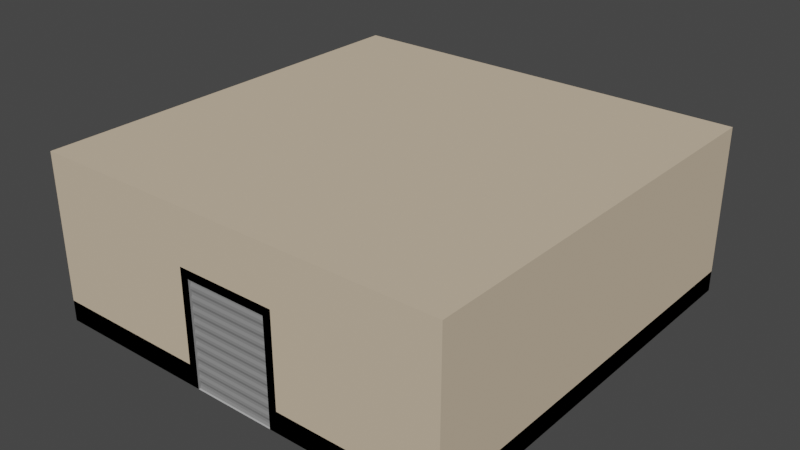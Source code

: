 # Source: HQ.blend  (saved by Blender 2.92.15; exported with 4.5.12 LTS)
import bpy
from mathutils import Matrix  # noqa: F401  (used for matrix-valued properties, if any)

bpy.ops.wm.read_factory_settings(use_empty=True)
scene = bpy.context.scene
scene.name = 'Scene'

# ---- materials (node trees are filled in below, after node groups)
mat_concrete = bpy.data.materials.new('Concrete')
mat_concrete.alpha_threshold = 0.0
mat_concrete.use_transparent_shadow = False
mat_concrete.diffuse_color = (0.5071, 0.5071, 0.5071, 1.0)
mat_concrete.line_color = (0.0, 0.0, 0.0, 1.0)
mat_metal = bpy.data.materials.new('Metal')
mat_metal.use_transparent_shadow = False
mat_metal.diffuse_color = (0.2462, 0.2462, 0.2462, 1.0)
mat_walls = bpy.data.materials.new('Walls')
mat_walls.use_transparent_shadow = False
mat_walls.diffuse_color = (0.6267, 0.5086, 0.3696, 1.0)

# ---- material node trees

# ---- world
world_world = bpy.data.worlds.new('World'); scene.world = world_world
world_world.use_nodes = True; world_world.node_tree.nodes.clear()
_N = world_world.node_tree.nodes; _L = world_world.node_tree.links
n0 = _N.new('ShaderNodeOutputWorld'); n0.name = 'World Output'; n0.location = (300, 300)
n1 = _N.new('ShaderNodeBackground'); n1.name = 'Background'; n1.location = (10, 300)
n1.inputs[0].default_value = (0.05088, 0.05088, 0.05088, 1.0)
_L.new(n1.outputs[0], n0.inputs[0])
n0.is_active_output = True
world_world.color = (0.05088, 0.05088, 0.05088)
world_world.use_sun_shadow = False
world_world.sun_shadow_jitter_overblur = 0.0

# ---- meshes
me_cube_001 = bpy.data.meshes.new('Cube.001')
me_cube_001.from_pydata([(-1.2, -1.0, 0.0), (-1.2, 5.0, 0.0), (1.2, -1.0, 0.0), (1.2, 5.0, 0.0), (5.0, -1.0, 0.0), (5.0, 5.0, 0.0), (-5.0, -1.0, 0.0), (-5.0, 5.0, 0.0), (-1.2, -5.0, 0.0), (1.2, -5.0, 0.0), (5.0, -5.0, 0.0), (-5.0, -5.0, 0.0), (-1.2, -1.0, 0.5), (-1.2, 5.0, 0.5), (1.2, 5.0, 0.5), (1.2, -1.0, 0.5), (5.0, 5.0, 0.5), (5.0, -1.0, 0.5), (-5.0, -1.0, 0.5), (-5.0, 5.0, 0.5), (1.2, -5.0, 0.5), (5.0, -5.0, 0.5), (-5.0, -5.0, 0.5), (-1.2, -5.0, 0.5), (-5.0, 5.0, 0.0), (-5.0, 5.0, 2.5), (1.0, -5.0, 0.0), (1.0, -5.0, 2.5), (5.0, 5.0, 0.0), (5.0, 5.0, 2.5), (5.0, -5.0, 2.5), (5.0, -5.0, 0.0), (-5.0, -5.0, 0.0), (-5.0, -5.0, 2.5), (-1.0, -5.0, 0.0), (-1.0, -5.0, 2.5), (-5.0, 5.0, 4.0), (1.0, -5.0, 4.0), (5.0, 5.0, 4.0), (5.0, -5.0, 4.0), (-5.0, -5.0, 4.0), (-1.0, -5.0, 4.0), (1.0, 5.0, 0.0), (1.0, 5.0, 2.5), (1.0, 5.0, 4.0), (-1.0, 5.0, 2.5), (-1.0, 5.0, 4.0), (-1.0, 5.0, 0.0), (1.0, -5.0, 1.192e-07), (1.0, -5.0, 2.5), (1.0, -4.9, 1.192e-07), (1.0, -4.9, 2.5), (1.2, -5.0, 1.192e-07), (1.2, -5.0, 2.5), (1.2, -4.9, 1.192e-07), (1.2, -4.9, 2.5), (1.0, -5.0, 2.7), (1.0, -4.9, 2.7), (1.2, -5.0, 2.7), (1.2, -4.9, 2.7), (-1.0, -5.0, 2.5), (-1.0, -4.9, 2.5), (-1.0, -5.0, 2.7), (-1.0, -4.9, 2.7), (-1.2, -5.0, 2.5), (-1.2, -4.9, 2.5), (-1.2, -5.0, 2.7), (-1.2, -4.9, 2.7), (-1.0, -5.0, 0.0), (-1.0, -4.9, 0.0), (-1.2, -5.0, 0.0), (-1.2, -4.9, 0.0), (-1.1, -4.96, 0.0), (-1.1, -4.96, 2.6), (1.1, -4.96, 0.0), (1.1, -4.96, 2.6), (-1.1, -4.96, 2.535), (-1.1, -4.94, 2.47), (-1.1, -4.94, 2.405), (-1.1, -4.96, 2.34), (-1.1, -4.96, 2.275), (-1.1, -4.94, 2.21), (-1.1, -4.94, 2.145), (-1.1, -4.96, 2.08), (-1.1, -4.96, 2.015), (-1.1, -4.94, 1.95), (-1.1, -4.94, 1.885), (-1.1, -4.96, 1.82), (-1.1, -4.96, 1.755), (-1.1, -4.94, 1.69), (-1.1, -4.94, 1.625), (-1.1, -4.96, 1.56), (-1.1, -4.96, 1.495), (-1.1, -4.94, 1.43), (-1.1, -4.94, 1.365), (-1.1, -4.96, 1.3), (-1.1, -4.96, 1.235), (-1.1, -4.94, 1.17), (-1.1, -4.94, 1.105), (-1.1, -4.96, 1.04), (-1.1, -4.96, 0.975), (-1.1, -4.94, 0.91), (-1.1, -4.94, 0.845), (-1.1, -4.96, 0.78), (-1.1, -4.96, 0.715), (-1.1, -4.94, 0.65), (-1.1, -4.94, 0.585), (-1.1, -4.96, 0.52), (-1.1, -4.96, 0.455), (-1.1, -4.94, 0.39), (-1.1, -4.94, 0.325), (-1.1, -4.96, 0.26), (-1.1, -4.96, 0.195), (-1.1, -4.94, 0.13), (-1.1, -4.94, 0.065), (1.1, -4.96, 2.535), (1.1, -4.94, 2.47), (1.1, -4.94, 2.405), (1.1, -4.96, 2.34), (1.1, -4.96, 2.275), (1.1, -4.94, 2.21), (1.1, -4.94, 2.145), (1.1, -4.96, 2.08), (1.1, -4.96, 2.015), (1.1, -4.94, 1.95), (1.1, -4.94, 1.885), (1.1, -4.96, 1.82), (1.1, -4.96, 1.755), (1.1, -4.94, 1.69), (1.1, -4.94, 1.625), (1.1, -4.96, 1.56), (1.1, -4.96, 1.495), (1.1, -4.94, 1.43), (1.1, -4.94, 1.365), (1.1, -4.96, 1.3), (1.1, -4.96, 1.235), (1.1, -4.94, 1.17), (1.1, -4.94, 1.105), (1.1, -4.96, 1.04), (1.1, -4.96, 0.975), (1.1, -4.94, 0.91), (1.1, -4.94, 0.845), (1.1, -4.96, 0.78), (1.1, -4.96, 0.715), (1.1, -4.94, 0.65), (1.1, -4.94, 0.585), (1.1, -4.96, 0.52), (1.1, -4.96, 0.455), (1.1, -4.94, 0.39), (1.1, -4.94, 0.325), (1.1, -4.96, 0.26), (1.1, -4.96, 0.195), (1.1, -4.94, 0.13), (1.1, -4.94, 0.065)], [], [(4, 5, 16, 17), (8, 0, 12, 23), (7, 6, 18, 19), (0, 2, 15, 12), (6, 11, 22, 18), (2, 0, 8, 9), (14, 13, 12, 15), (14, 15, 17, 16), (12, 13, 19, 18), (12, 18, 22, 23), (17, 15, 20, 21), (9, 10, 21, 20), (3, 1, 13, 14), (1, 7, 19, 13), (2, 9, 20, 15), (11, 8, 23, 22), (10, 4, 17, 21), (5, 3, 14, 16), (32, 33, 35, 34), (24, 25, 33, 32), (29, 28, 31, 30), (47, 45, 25, 24), (29, 30, 39, 38), (30, 31, 26, 27), (30, 27, 37, 39), (43, 29, 38, 44), (35, 33, 40, 41), (33, 25, 36, 40), (27, 35, 41, 37), (45, 43, 44, 46), (28, 29, 43, 42), (25, 45, 46, 36), (42, 43, 45, 47), (46, 41, 40, 36), (41, 46, 44, 37), (37, 44, 38, 39), (48, 49, 51, 50), (50, 51, 55, 54), (54, 55, 53, 52), (52, 53, 49, 48), (50, 54, 52, 48), (53, 55, 59, 58), (59, 57, 56, 58), (57, 51, 61, 63), (49, 53, 58, 56), (55, 51, 57, 59), (60, 62, 66, 64), (51, 49, 60, 61), (49, 56, 62, 60), (56, 57, 63, 62), (65, 64, 66, 67), (64, 65, 71, 70), (63, 61, 65, 67), (62, 63, 67, 66), (69, 68, 70, 71), (60, 64, 70, 68), (61, 60, 68, 69), (65, 61, 69, 71), (76, 73, 75, 115), (72, 114, 153, 74), (114, 113, 152, 153), (113, 112, 151, 152), (112, 111, 150, 151), (111, 110, 149, 150), (110, 109, 148, 149), (109, 108, 147, 148), (108, 107, 146, 147), (107, 106, 145, 146), (106, 105, 144, 145), (105, 104, 143, 144), (104, 103, 142, 143), (103, 102, 141, 142), (102, 101, 140, 141), (101, 100, 139, 140), (100, 99, 138, 139), (99, 98, 137, 138), (98, 97, 136, 137), (97, 96, 135, 136), (96, 95, 134, 135), (95, 94, 133, 134), (94, 93, 132, 133), (93, 92, 131, 132), (92, 91, 130, 131), (91, 90, 129, 130), (90, 89, 128, 129), (89, 88, 127, 128), (88, 87, 126, 127), (87, 86, 125, 126), (86, 85, 124, 125), (85, 84, 123, 124), (84, 83, 122, 123), (83, 82, 121, 122), (82, 81, 120, 121), (81, 80, 119, 120), (80, 79, 118, 119), (79, 78, 117, 118), (78, 77, 116, 117), (77, 76, 115, 116)])
me_cube_001.polygons.foreach_set('material_index', [0, 0, 0, 0, 0, 0, 0, 0, 0, 0, 0, 0, 0, 0, 0, 0, 0, 0, 2, 2, 2, 2, 2, 2, 2, 2, 2, 2, 2, 2, 2, 2, 2, 2, 2, 2, 1, 1, 1, 1, 1, 1, 1, 1, 1, 1, 1, 1, 1, 1, 1, 1, 1, 1, 1, 1, 1, 1, 1, 1, 1, 1, 1, 1, 1, 1, 1, 1, 1, 1, 1, 1, 1, 1, 1, 1, 1, 1, 1, 1, 1, 1, 1, 1, 1, 1, 1, 1, 1, 1, 1, 1, 1, 1, 1, 1, 1, 1])
_uv = me_cube_001.uv_layers.new(name='UVMap')
_uv.uv.foreach_set('vector', [0.0, 0.0, 0.0, 0.0, 0.0, 0.0, 0.0, 0.0, 0.875, 0.75, 0.875, 0.75, 0.875, 0.75, 0.875, 0.75, 0.0, 0.0, 0.0, 0.0, 0.0, 0.0, 0.0, 0.0, 0.875, 0.75, 0.625, 0.75, 0.625, 0.75, 0.875, 0.75, 0.0, 0.0, 0.0, 0.0, 0.0, 0.0, 0.0, 0.0, 0.625, 0.75, 0.875, 0.75, 0.875, 0.75, 0.625, 0.75, 0.625, 0.5, 0.875, 0.5, 0.875, 0.75, 0.625, 0.75, 0.625, 0.5, 0.625, 0.75, 0.625, 0.75, 0.625, 0.5, 0.875, 0.75, 0.875, 0.5, 0.875, 0.5, 0.875, 0.75, 0.875, 0.75, 0.875, 0.75, 0.875, 0.75, 0.875, 0.75, 0.625, 0.75, 0.625, 0.75, 0.625, 0.75, 0.625, 0.75, 0.0, 0.0, 0.0, 0.0, 0.0, 0.0, 0.0, 0.0, 0.0, 0.0, 0.0, 0.0, 0.0, 0.0, 0.0, 0.0, 0.0, 0.0, 0.0, 0.0, 0.0, 0.0, 0.0, 0.0, 0.625, 0.75, 0.625, 0.75, 0.625, 0.75, 0.625, 0.75, 0.0, 0.0, 0.0, 0.0, 0.0, 0.0, 0.0, 0.0, 0.0, 0.0, 0.0, 0.0, 0.0, 0.0, 0.0, 0.0, 0.0, 0.0, 0.0, 0.0, 0.0, 0.0, 0.0, 0.0, 0.375, 1.0, 0.625, 1.0, 0.625, 1.0, 0.375, 1.0, 0.375, 1.0, 0.625, 1.0, 0.625, 1.0, 0.375, 1.0, 0.625, 0.75, 0.375, 0.75, 0.375, 0.75, 0.625, 0.75, 0.375, 0.9375, 0.625, 0.9375, 0.625, 1.0, 0.375, 1.0, 0.625, 0.75, 0.625, 0.75, 0.625, 0.75, 0.625, 0.75, 0.625, 0.75, 0.375, 0.75, 0.375, 0.75, 0.625, 0.75, 0.625, 0.75, 0.625, 0.75, 0.625, 0.75, 0.625, 0.75, 0.625, 0.875, 0.625, 0.75, 0.625, 0.75, 0.625, 0.875, 0.625, 1.0, 0.625, 1.0, 0.625, 1.0, 0.625, 1.0, 0.625, 1.0, 0.625, 1.0, 0.625, 1.0, 0.625, 1.0, 0.625, 0.75, 0.625, 1.0, 0.625, 1.0, 0.625, 0.75, 0.625, 0.9375, 0.625, 0.875, 0.625, 0.875, 0.625, 0.9375, 0.375, 0.75, 0.625, 0.75, 0.625, 0.875, 0.375, 0.875, 0.625, 1.0, 0.625, 0.9375, 0.625, 0.9375, 0.625, 1.0, 0.375, 0.875, 0.625, 0.875, 0.625, 0.9375, 0.375, 0.9375, 0.625, 0.9375, 0.625, 1.0, 0.625, 1.0, 0.625, 1.0, 0.625, 1.0, 0.625, 0.9375, 0.625, 0.875, 0.625, 0.75, 0.625, 0.75, 0.625, 0.875, 0.625, 0.75, 0.625, 0.75, 0.375, 0.0, 0.625, 0.0, 0.625, 0.25, 0.375, 0.25, 0.375, 0.25, 0.625, 0.25, 0.625, 0.5, 0.375, 0.5, 0.375, 0.5, 0.625, 0.5, 0.625, 0.75, 0.375, 0.75, 0.375, 0.75, 0.625, 0.75, 0.625, 1.0, 0.375, 1.0, 0.125, 0.5, 0.375, 0.5, 0.375, 0.75, 0.125, 0.75, 0.625, 0.75, 0.625, 0.5, 0.625, 0.5, 0.625, 0.75, 0.625, 0.5, 0.875, 0.5, 0.875, 0.75, 0.625, 0.75, 0.625, 0.25, 0.625, 0.25, 0.625, 0.25, 0.625, 0.25, 0.625, 1.0, 0.625, 0.75, 0.625, 0.75, 0.625, 1.0, 0.625, 0.5, 0.625, 0.25, 0.625, 0.25, 0.625, 0.5, 0.625, 1.0, 0.625, 1.0, 0.625, 1.0, 0.625, 1.0, 0.625, 0.25, 0.625, 0.0, 0.625, 0.0, 0.625, 0.25, 0.625, 1.0, 0.625, 1.0, 0.625, 1.0, 0.625, 1.0, 0.875, 0.75, 0.875, 0.5, 0.875, 0.5, 0.875, 0.75, 0.625, 0.25, 0.625, 0.0, 0.625, 0.0, 0.625, 0.25, 0.625, 0.0, 0.625, 0.25, 0.625, 0.25, 0.625, 0.0, 0.625, 0.25, 0.625, 0.25, 0.625, 0.25, 0.625, 0.25, 0.875, 0.75, 0.875, 0.5, 0.875, 0.5, 0.875, 0.75, 0.625, 0.25, 0.625, 0.0, 0.625, 0.0, 0.625, 0.25, 0.625, 1.0, 0.625, 1.0, 0.625, 1.0, 0.625, 1.0, 0.625, 0.25, 0.625, 0.0, 0.625, 0.0, 0.625, 0.25, 0.625, 0.25, 0.625, 0.25, 0.625, 0.25, 0.625, 0.25, 0.6187, 0.25, 0.625, 0.25, 0.625, 0.5, 0.6187, 0.5, 0.375, 0.25, 0.3812, 0.25, 0.3812, 0.5, 0.375, 0.5, 0.3812, 0.25, 0.3875, 0.25, 0.3875, 0.5, 0.3812, 0.5, 0.3875, 0.25, 0.3938, 0.25, 0.3938, 0.5, 0.3875, 0.5, 0.3938, 0.25, 0.4, 0.25, 0.4, 0.5, 0.3938, 0.5, 0.4, 0.25, 0.4062, 0.25, 0.4062, 0.5, 0.4, 0.5, 0.4062, 0.25, 0.4125, 0.25, 0.4125, 0.5, 0.4062, 0.5, 0.4125, 0.25, 0.4187, 0.25, 0.4187, 0.5, 0.4125, 0.5, 0.4187, 0.25, 0.425, 0.25, 0.425, 0.5, 0.4187, 0.5, 0.425, 0.25, 0.4312, 0.25, 0.4312, 0.5, 0.425, 0.5, 0.4312, 0.25, 0.4375, 0.25, 0.4375, 0.5, 0.4312, 0.5, 0.4375, 0.25, 0.4438, 0.25, 0.4438, 0.5, 0.4375, 0.5, 0.4438, 0.25, 0.45, 0.25, 0.45, 0.5, 0.4438, 0.5, 0.45, 0.25, 0.4563, 0.25, 0.4563, 0.5, 0.45, 0.5, 0.4563, 0.25, 0.4625, 0.25, 0.4625, 0.5, 0.4563, 0.5, 0.4625, 0.25, 0.4688, 0.25, 0.4688, 0.5, 0.4625, 0.5, 0.4688, 0.25, 0.475, 0.25, 0.475, 0.5, 0.4688, 0.5, 0.475, 0.25, 0.4813, 0.25, 0.4813, 0.5, 0.475, 0.5, 0.4813, 0.25, 0.4875, 0.25, 0.4875, 0.5, 0.4813, 0.5, 0.4875, 0.25, 0.4937, 0.25, 0.4937, 0.5, 0.4875, 0.5, 0.4937, 0.25, 0.5, 0.25, 0.5, 0.5, 0.4937, 0.5, 0.5, 0.25, 0.5062, 0.25, 0.5062, 0.5, 0.5, 0.5, 0.5062, 0.25, 0.5125, 0.25, 0.5125, 0.5, 0.5062, 0.5, 0.5125, 0.25, 0.5187, 0.25, 0.5187, 0.5, 0.5125, 0.5, 0.5187, 0.25, 0.525, 0.25, 0.525, 0.5, 0.5187, 0.5, 0.525, 0.25, 0.5312, 0.25, 0.5312, 0.5, 0.525, 0.5, 0.5312, 0.25, 0.5375, 0.25, 0.5375, 0.5, 0.5312, 0.5, 0.5375, 0.25, 0.5437, 0.25, 0.5437, 0.5, 0.5375, 0.5, 0.5437, 0.25, 0.55, 0.25, 0.55, 0.5, 0.5437, 0.5, 0.55, 0.25, 0.5562, 0.25, 0.5562, 0.5, 0.55, 0.5, 0.5562, 0.25, 0.5625, 0.25, 0.5625, 0.5, 0.5562, 0.5, 0.5625, 0.25, 0.5687, 0.25, 0.5687, 0.5, 0.5625, 0.5, 0.5687, 0.25, 0.575, 0.25, 0.575, 0.5, 0.5687, 0.5, 0.575, 0.25, 0.5813, 0.25, 0.5813, 0.5, 0.575, 0.5, 0.5813, 0.25, 0.5875, 0.25, 0.5875, 0.5, 0.5813, 0.5, 0.5875, 0.25, 0.5938, 0.25, 0.5938, 0.5, 0.5875, 0.5, 0.5938, 0.25, 0.6, 0.25, 0.6, 0.5, 0.5938, 0.5, 0.6, 0.25, 0.6062, 0.25, 0.6062, 0.5, 0.6, 0.5, 0.6062, 0.25, 0.6125, 0.25, 0.6125, 0.5, 0.6062, 0.5, 0.6125, 0.25, 0.6187, 0.25, 0.6187, 0.5, 0.6125, 0.5])
me_cube_001.materials.append(mat_concrete)
me_cube_001.materials.append(mat_metal)
me_cube_001.materials.append(mat_walls)
me_cube_001.use_remesh_fix_poles = True
me_cube_001.use_remesh_preserve_attributes = False
me_cube_001.use_mirror_vertex_groups = False
me_cube_001.update()

# ---- objects
ob_room = bpy.data.objects.new('Room', me_cube_001)

# ---- transforms, parenting, visibility, modifiers, constraints
ob_room.location = (0.0, 0.0, 0.0)
ob_room.lineart.crease_threshold = 0.0

# ---- collection membership
scene.collection.objects.link(ob_room)

# ---- scene / render settings (as saved in the file)
scene.frame_start = 1; scene.frame_end = 250; scene.frame_set(1)
scene.render.engine = 'BLENDER_EEVEE_NEXT'
scene.cycles.use_denoising = False
scene.cycles.samples = 128
scene.cycles.sampling_pattern = 'TABULATED_SOBOL'
scene.cycles.use_adaptive_sampling = False
scene.cycles.use_light_tree = False
scene.view_settings.view_transform = 'Filmic'
bpy.context.view_layer.update()

# ---- added for rendering (the .blend has no active camera and no usable light): camera, sun
cam_auto = bpy.data.cameras.new('AutoCamera')
cam_auto.lens = 50.0
cam_auto.sensor_width = 36.0
cam_auto.clip_end = 1000.0
ob_auto_camera = bpy.data.objects.new('AutoCamera', cam_auto)
scene.collection.objects.link(ob_auto_camera)
ob_auto_camera.location = (13.598, -16.3176, 12.8784)
ob_auto_camera.rotation_euler = (1.09748, -7.21219e-08, 0.694738)
scene.camera = ob_auto_camera
light_auto_sun = bpy.data.lights.new('AutoSun', 'SUN')
light_auto_sun.energy = 3.0
light_auto_sun.angle = 0.0523599
ob_auto_sun = bpy.data.objects.new('AutoSun', light_auto_sun)
scene.collection.objects.link(ob_auto_sun)
ob_auto_sun.rotation_euler = (0.872665, 0.174533, 0.523599)
bpy.context.view_layer.update()
